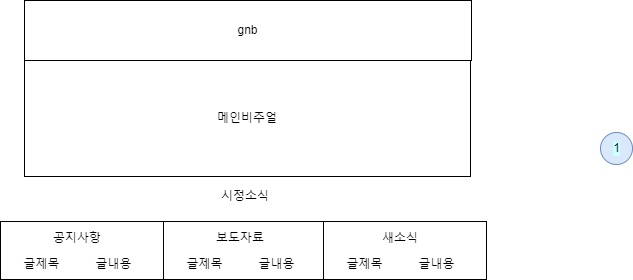

The diagram above was exported from draw.io. Its source (the exported page's mxGraphModel, read from the mxfile embedded in the PNG):
<mxGraphModel dx="1846" dy="363" grid="0" gridSize="10" guides="1" tooltips="1" connect="1" arrows="1" fold="1" page="1" pageScale="1" pageWidth="1169" pageHeight="827" math="0" shadow="0">
  <root>
    <mxCell id="0" />
    <mxCell id="1" parent="0" />
    <mxCell id="_-XLzx0vbpvow6MtQkA6-1" value="메인비주얼" style="rounded=0;whiteSpace=wrap;html=1;" vertex="1" parent="1">
      <mxGeometry x="-793" y="99" width="446" height="116" as="geometry" />
    </mxCell>
    <mxCell id="_-XLzx0vbpvow6MtQkA6-2" value="gnb" style="rounded=0;whiteSpace=wrap;html=1;" vertex="1" parent="1">
      <mxGeometry x="-793" y="39" width="447" height="60" as="geometry" />
    </mxCell>
    <mxCell id="_-XLzx0vbpvow6MtQkA6-10" value="" style="group" vertex="1" connectable="0" parent="1">
      <mxGeometry x="-817" y="260" width="163" height="58" as="geometry" />
    </mxCell>
    <mxCell id="_-XLzx0vbpvow6MtQkA6-5" value="" style="rounded=0;whiteSpace=wrap;html=1;" vertex="1" parent="_-XLzx0vbpvow6MtQkA6-10">
      <mxGeometry width="163" height="58" as="geometry" />
    </mxCell>
    <mxCell id="_-XLzx0vbpvow6MtQkA6-6" value="공지사항" style="text;html=1;strokeColor=none;fillColor=none;align=center;verticalAlign=middle;whiteSpace=wrap;rounded=0;" vertex="1" parent="_-XLzx0vbpvow6MtQkA6-10">
      <mxGeometry x="47" y="2" width="60" height="30" as="geometry" />
    </mxCell>
    <mxCell id="_-XLzx0vbpvow6MtQkA6-8" value="글제목" style="text;html=1;strokeColor=none;fillColor=none;align=center;verticalAlign=middle;whiteSpace=wrap;rounded=0;" vertex="1" parent="_-XLzx0vbpvow6MtQkA6-10">
      <mxGeometry x="3" y="28" width="77" height="30" as="geometry" />
    </mxCell>
    <mxCell id="_-XLzx0vbpvow6MtQkA6-9" value="글내용" style="text;html=1;strokeColor=none;fillColor=none;align=center;verticalAlign=middle;whiteSpace=wrap;rounded=0;" vertex="1" parent="_-XLzx0vbpvow6MtQkA6-10">
      <mxGeometry x="75" y="28" width="77" height="30" as="geometry" />
    </mxCell>
    <mxCell id="_-XLzx0vbpvow6MtQkA6-12" value="" style="group" vertex="1" connectable="0" parent="1">
      <mxGeometry x="-654" y="260" width="163" height="58" as="geometry" />
    </mxCell>
    <mxCell id="_-XLzx0vbpvow6MtQkA6-13" value="" style="rounded=0;whiteSpace=wrap;html=1;" vertex="1" parent="_-XLzx0vbpvow6MtQkA6-12">
      <mxGeometry width="163" height="58" as="geometry" />
    </mxCell>
    <mxCell id="_-XLzx0vbpvow6MtQkA6-14" value="보도자료" style="text;html=1;strokeColor=none;fillColor=none;align=center;verticalAlign=middle;whiteSpace=wrap;rounded=0;" vertex="1" parent="_-XLzx0vbpvow6MtQkA6-12">
      <mxGeometry x="47" y="2" width="60" height="30" as="geometry" />
    </mxCell>
    <mxCell id="_-XLzx0vbpvow6MtQkA6-15" value="글제목" style="text;html=1;strokeColor=none;fillColor=none;align=center;verticalAlign=middle;whiteSpace=wrap;rounded=0;" vertex="1" parent="_-XLzx0vbpvow6MtQkA6-12">
      <mxGeometry x="3" y="28" width="77" height="30" as="geometry" />
    </mxCell>
    <mxCell id="_-XLzx0vbpvow6MtQkA6-16" value="글내용" style="text;html=1;strokeColor=none;fillColor=none;align=center;verticalAlign=middle;whiteSpace=wrap;rounded=0;" vertex="1" parent="_-XLzx0vbpvow6MtQkA6-12">
      <mxGeometry x="75" y="28" width="77" height="30" as="geometry" />
    </mxCell>
    <mxCell id="_-XLzx0vbpvow6MtQkA6-22" value="" style="group" vertex="1" connectable="0" parent="1">
      <mxGeometry x="-494" y="260" width="163" height="58" as="geometry" />
    </mxCell>
    <mxCell id="_-XLzx0vbpvow6MtQkA6-23" value="" style="rounded=0;whiteSpace=wrap;html=1;" vertex="1" parent="_-XLzx0vbpvow6MtQkA6-22">
      <mxGeometry width="163" height="58" as="geometry" />
    </mxCell>
    <mxCell id="_-XLzx0vbpvow6MtQkA6-24" value="새소식" style="text;html=1;strokeColor=none;fillColor=none;align=center;verticalAlign=middle;whiteSpace=wrap;rounded=0;" vertex="1" parent="_-XLzx0vbpvow6MtQkA6-22">
      <mxGeometry x="47" y="2" width="60" height="30" as="geometry" />
    </mxCell>
    <mxCell id="_-XLzx0vbpvow6MtQkA6-25" value="글제목" style="text;html=1;strokeColor=none;fillColor=none;align=center;verticalAlign=middle;whiteSpace=wrap;rounded=0;" vertex="1" parent="_-XLzx0vbpvow6MtQkA6-22">
      <mxGeometry x="3" y="28" width="77" height="30" as="geometry" />
    </mxCell>
    <mxCell id="_-XLzx0vbpvow6MtQkA6-26" value="글내용" style="text;html=1;strokeColor=none;fillColor=none;align=center;verticalAlign=middle;whiteSpace=wrap;rounded=0;" vertex="1" parent="_-XLzx0vbpvow6MtQkA6-22">
      <mxGeometry x="75" y="28" width="77" height="30" as="geometry" />
    </mxCell>
    <mxCell id="_-XLzx0vbpvow6MtQkA6-27" value="시정소식" style="text;html=1;strokeColor=none;fillColor=none;align=center;verticalAlign=middle;whiteSpace=wrap;rounded=0;" vertex="1" parent="1">
      <mxGeometry x="-602.5" y="220" width="60" height="30" as="geometry" />
    </mxCell>
    <mxCell id="_-XLzx0vbpvow6MtQkA6-31" value="" style="ellipse;whiteSpace=wrap;html=1;aspect=fixed;labelBackgroundColor=#CCFFFF;fillColor=#dae8fc;strokeColor=#6c8ebf;" vertex="1" parent="1">
      <mxGeometry x="-217" y="171" width="32" height="32" as="geometry" />
    </mxCell>
    <mxCell id="_-XLzx0vbpvow6MtQkA6-32" value="1" style="text;html=1;strokeColor=none;fillColor=none;align=center;verticalAlign=middle;whiteSpace=wrap;rounded=0;labelBackgroundColor=#CCFFFF;" vertex="1" parent="1">
      <mxGeometry x="-209.5" y="177" width="17" height="20" as="geometry" />
    </mxCell>
    <mxCell id="_-XLzx0vbpvow6MtQkA6-29" value="제목 없는 레이어" parent="0" />
  </root>
</mxGraphModel>